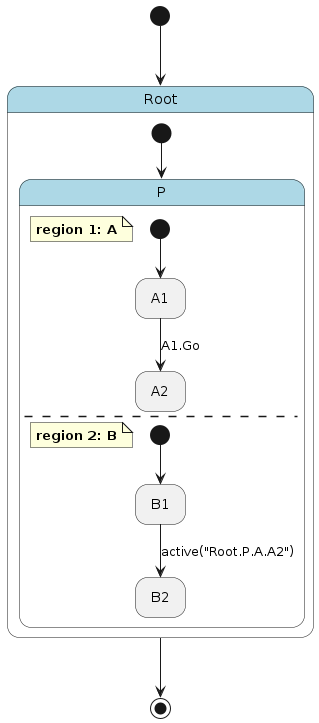

The diagram above was rendered by PlantUML. Its source (embedded in the PNG):
@startuml
hide empty description

skinparam state {
  BackgroundColor<<pseudo>> LightGray
  BackgroundColor<<composite>> LightBlue
  BorderColor<<pseudo>> Gray
  FontStyle<<pseudo>> italic
}

state "Root" as root <<composite>> {
    state "P" as root__p <<composite>> {
        note as root__p__a
            **region 1: A**
        end note
        state "A1" as root__p__a__a1
        state "A2" as root__p__a__a2
        [*] --> root__p__a__a1
        root__p__a__a1 --> root__p__a__a2 : A1.Go
        --
        note as root__p__b
            **region 2: B**
        end note
        state "B1" as root__p__b__b1
        state "B2" as root__p__b__b2
        [*] --> root__p__b__b1
        root__p__b__b1 --> root__p__b__b2 : active("Root.P.A.A2")
    }
    [*] --> root__p
}
[*] --> root
root --> [*]
@enduml